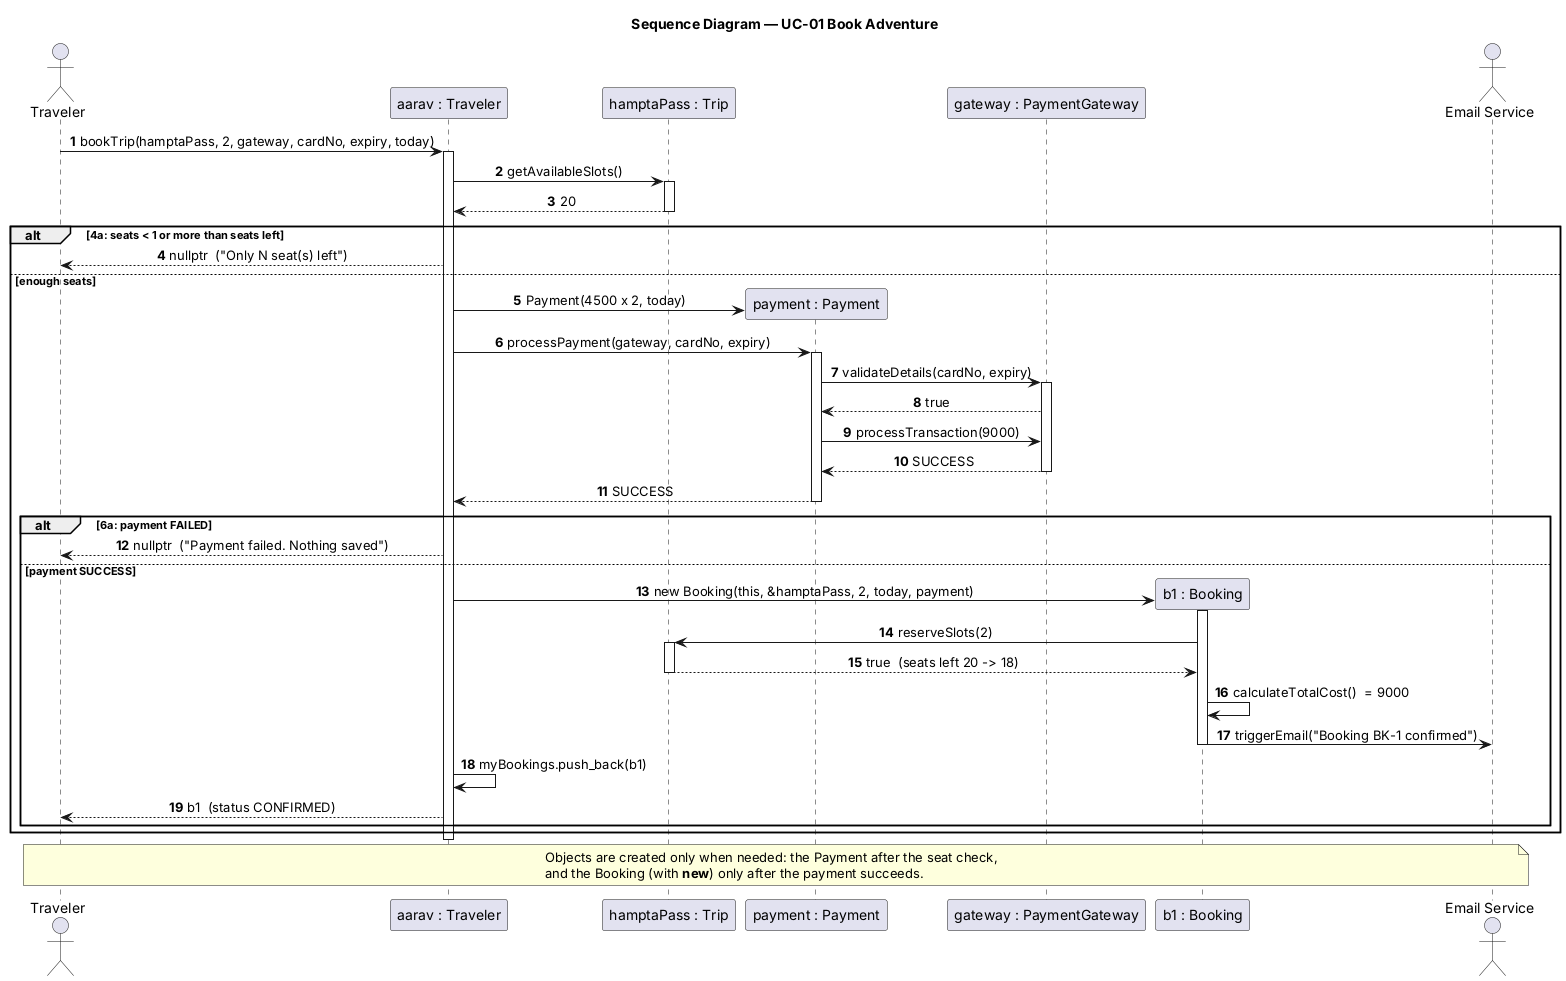

The diagram above was rendered by PlantUML. Its source (embedded in the PNG):
@startuml sequence-diagram
' Adventure Booking System — Sequence Diagram for UC-01 Book Adventure
' Team ID: 3
' Saksham 20251501153 | Prerna 20251501135 | Naitik 20251501133
' Kush 20251501176 | Abhay 20251502033
'
' Follows Traveler::bookTrip() in src/Booking.h step by step.
' Values are the ones main() uses: Aarav books 2 seats on Hampta Pass Trek.

skinparam shadowing false
skinparam sequenceMessageAlign center
autonumber

title Sequence Diagram — UC-01 Book Adventure

actor "Traveler" as Person
participant "aarav : Traveler" as T
participant "hamptaPass : Trip" as Trip
participant "payment : Payment" as P
participant "gateway : PaymentGateway" as G
participant "b1 : Booking" as B
actor "Email Service" as E

Person -> T : bookTrip(hamptaPass, 2, gateway, cardNo, expiry, today)
activate T

T -> Trip : getAvailableSlots()
activate Trip
Trip --> T : 20
deactivate Trip

alt 4a: seats < 1 or more than seats left
  T --> Person : nullptr  ("Only N seat(s) left")
else enough seats
  T -> P ** : Payment(4500 x 2, today)
  T -> P : processPayment(gateway, cardNo, expiry)
  activate P
  P -> G : validateDetails(cardNo, expiry)
  activate G
  G --> P : true
  P -> G : processTransaction(9000)
  G --> P : SUCCESS
  deactivate G
  P --> T : SUCCESS
  deactivate P

  alt 6a: payment FAILED
    T --> Person : nullptr  ("Payment failed. Nothing saved")
  else payment SUCCESS
    T -> B ** : new Booking(this, &hamptaPass, 2, today, payment)
    activate B
    B -> Trip : reserveSlots(2)
    activate Trip
    Trip --> B : true  (seats left 20 -> 18)
    deactivate Trip
    B -> B : calculateTotalCost()  = 9000
    B -> E : triggerEmail("Booking BK-1 confirmed")
    deactivate B
    T -> T : myBookings.push_back(b1)
    T --> Person : b1  (status CONFIRMED)
  end
end

deactivate T

note over Person, E
  Objects are created only when needed: the Payment after the seat check,
  and the Booking (with **new**) only after the payment succeeds.
end note

@enduml